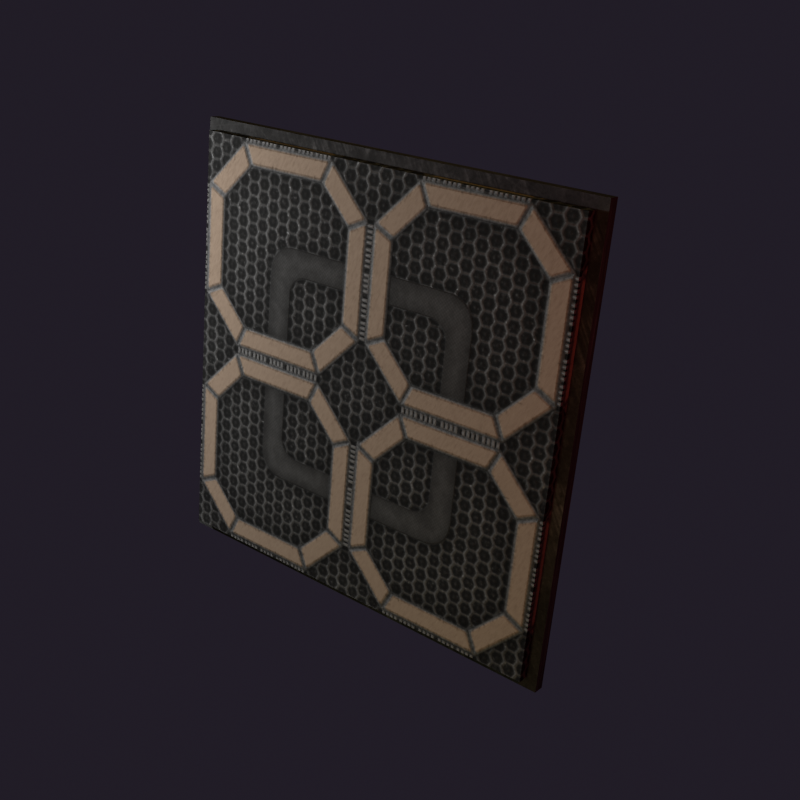 # Source: milspec_impactoplastic_coating.blend  (saved by Blender 2.93.21; exported with 4.5.12 LTS)
import bpy
from mathutils import Matrix  # noqa: F401  (used for matrix-valued properties, if any)

bpy.ops.wm.read_factory_settings(use_empty=True)
scene = bpy.context.scene
scene.name = 'Scene'

# ---- collections
col_collection = bpy.data.collections.new('Collection'); scene.collection.children.link(col_collection)

# ---- images (referenced by path relative to the original .blend; pixels are not part of the script)
import os
ASSET_DIR = os.environ.get("B2B_ASSET_DIR", "")  # directory of the original .blend (textures are referenced by path, not embedded)
HERE = os.path.dirname(os.path.abspath(__file__))  # packed textures are extracted next to this script under _unpacked/

def load_image(name, relpath, width, height, colorspace="sRGB"):
    """Load a texture the original file referenced (path relative to the .blend, or extracted next to this script)."""
    p = next((c for c in (os.path.join(HERE, relpath), os.path.join(ASSET_DIR, relpath)) if relpath and os.path.exists(c)), "")
    if p:
        img = bpy.data.images.load(p, check_existing=True)
        img.name = name
    else:  # same state as the original file: an image datablock whose file is absent (Cycles renders it pink)
        img = bpy.data.images.new(name, width, height)
        img.source = "FILE"
        img.filepath = "//" + (relpath or name)
    img.colorspace_settings.name = colorspace
    return img
img_metal06_png_002 = load_image('metal06.png.002', '_unpacked/metal06_blue.a4ecd8f5.png', 512, 512, 'sRGB')
img_metal06_s_png_001 = load_image('metal06_s.png.001', '_unpacked/metal06_s.a8fcd5be.png', 512, 512, 'sRGB')
img_grate03_s_png = load_image('grate03_s.png', '_unpacked/grate03_s.1d3f38a0.png', 512, 512, 'sRGB')
img_grate03_n_png = load_image('grate03_n.png', '_unpacked/grate03_n.605fe78a.png', 512, 512, 'sRGB')
img_grate03_z_png = load_image('grate03_z.png', '_unpacked/grate03_z.3ac77684.png', 512, 512, 'sRGB')
img_grate03_e_png = load_image('grate03-e.png', '_unpacked/grate03-e.48630694.png', 512, 512, 'sRGB')

# ---- materials (node trees are filled in below, after node groups)
mat_dark_metal = bpy.data.materials.new('dark_metal')
mat_dark_metal.use_transparent_shadow = False
mat_dark_metal.preview_render_type = 'CUBE'
mat_material_001 = bpy.data.materials.new('Material.001')
mat_material_001.use_transparent_shadow = False

# ---- material node trees
mat_dark_metal.use_nodes = True; mat_dark_metal.node_tree.nodes.clear()
_N = mat_dark_metal.node_tree.nodes; _L = mat_dark_metal.node_tree.links
n0 = _N.new('ShaderNodeOutputMaterial'); n0.name = 'Material Output'; n0.location = (300, 300)
n1 = _N.new('ShaderNodeBsdfPrincipled'); n1.name = 'Principled BSDF'; n1.location = (10, 300)
n1.distribution = 'GGX'
n1.subsurface_method = 'BURLEY'
n1.inputs[3].default_value = 1.45
n1.inputs[27].default_value = (0.0, 0.0, 0.0, 1.0)
n1.inputs[28].default_value = 1.0
n2 = _N.new('ShaderNodeHueSaturation'); n2.name = 'Hue Saturation Value'; n2.location = (-280, 280)
n2.inputs[1].default_value = 0.0
n3 = _N.new('ShaderNodeTexImage'); n3.name = 'Image Texture'; n3.location = (-570, 180)
n3.image = img_metal06_png_002
n3.projection = 'BOX'
n3.projection_blend = 1.0
n4 = _N.new('ShaderNodeTexImage'); n4.name = 'Image Texture.001'; n4.location = (-280, 220)
n4.image = img_metal06_s_png_001
n4.projection = 'BOX'
n4.projection_blend = 1.0
n5 = _N.new('ShaderNodeValToRGB'); n5.name = 'ColorRamp'; n5.location = (-280, 160)
while len(n5.color_ramp.elements) > 1: n5.color_ramp.elements.remove(n5.color_ramp.elements[-1])
n5.color_ramp.elements[0].position = 0.0; n5.color_ramp.elements[0].color = (1.0, 1.0, 1.0, 1.0)
_e = n5.color_ramp.elements.new(0.5); _e.color = (0.0, 0.0, 0.0, 1.0)
n6 = _N.new('ShaderNodeTexImage'); n6.name = 'Image Texture.002'; n6.location = (-570, 140)
n6.image = img_metal06_s_png_001
n6.projection = 'BOX'
n6.projection_blend = 1.0
n7 = _N.new('ShaderNodeTexCoord'); n7.name = 'Texture Coordinate'; n7.location = (-760, 140)
n8 = _N.new('ShaderNodeTexCoord'); n8.name = 'Texture Coordinate.001'; n8.location = (-470, 180)
n9 = _N.new('ShaderNodeTexCoord'); n9.name = 'Texture Coordinate.002'; n9.location = (-760, 100)
n10 = _N.new('ShaderNodeNewGeometry'); n10.name = 'Geometry'; n10.location = (-180, -100)
_L.new(n1.outputs[0], n0.inputs[0])
_L.new(n2.outputs[0], n1.inputs[0])
_L.new(n3.outputs[0], n2.inputs[4])
_L.new(n4.outputs[1], n1.inputs[1])
_L.new(n5.outputs[1], n1.inputs[2])
_L.new(n6.outputs[1], n5.inputs[0])
_L.new(n7.outputs[0], n3.inputs[0])
_L.new(n8.outputs[0], n4.inputs[0])
_L.new(n9.outputs[0], n6.inputs[0])
_L.new(n10.outputs[1], n1.inputs[5])
n0.is_active_output = True
mat_material_001.use_nodes = True; mat_material_001.node_tree.nodes.clear()
_N = mat_material_001.node_tree.nodes; _L = mat_material_001.node_tree.links
n0 = _N.new('ShaderNodeBsdfPrincipled'); n0.name = 'Principled BSDF'; n0.location = (111, 300)
n0.distribution = 'GGX'
n0.subsurface_method = 'BURLEY'
n0.inputs[1].default_value = 0.6
n0.inputs[3].default_value = 1.45
n0.inputs[27].default_value = (0.0, 0.0, 0.0, 1.0)
n0.inputs[28].default_value = 1.0
n1 = _N.new('ShaderNodeOutputMaterial'); n1.name = 'Material Output'; n1.location = (401, 300)
n2 = _N.new('ShaderNodeTexImage'); n2.name = 'Image Texture.004'; n2.location = (-632, 123)
n2.image = img_grate03_s_png
n3 = _N.new('ShaderNodeTexImage'); n3.name = 'Image Texture.001'; n3.location = (-698, -201)
n3.image = img_grate03_n_png
n4 = _N.new('ShaderNodeBump'); n4.name = 'Bump'; n4.location = (-98, -200)
n4.inputs[0].default_value = 0.25
n4.inputs[1].default_value = 1.0
n4.inputs[2].default_value = 1.0
n5 = _N.new('ShaderNodeTexImage'); n5.name = 'Image Texture.003'; n5.location = (-418, -409)
n5.image = img_grate03_z_png
n6 = _N.new('ShaderNodeNormalMap'); n6.name = 'Normal Map'; n6.location = (-339, -222)
n6.inputs[0].default_value = 0.25
n7 = _N.new('ShaderNodeInvert'); n7.name = 'Invert'; n7.location = (-289, 79)
n8 = _N.new('ShaderNodeTexImage'); n8.name = 'Image Texture'; n8.location = (-475, 478)
n8.image = img_grate03_e_png
n9 = _N.new('ShaderNodeHueSaturation'); n9.name = 'Hue Saturation Value'; n9.location = (-135, 401)
n9.inputs[0].default_value = 0.25
_L.new(n0.outputs[0], n1.inputs[0])
_L.new(n7.outputs[0], n0.inputs[2])
_L.new(n6.outputs[0], n4.inputs[4])
_L.new(n2.outputs[0], n7.inputs[1])
_L.new(n3.outputs[0], n6.inputs[1])
_L.new(n8.outputs[0], n9.inputs[4])
_L.new(n4.outputs[0], n0.inputs[5])
_L.new(n5.outputs[0], n4.inputs[3])
_L.new(n9.outputs[0], n0.inputs[0])
n1.is_active_output = True

# ---- world
world_world = bpy.data.worlds.new('World'); scene.world = world_world
world_world.use_nodes = True; world_world.node_tree.nodes.clear()
_N = world_world.node_tree.nodes; _L = world_world.node_tree.links
n0 = _N.new('ShaderNodeOutputWorld'); n0.name = 'World Output'; n0.location = (300, 300)
n1 = _N.new('ShaderNodeBackground'); n1.name = 'Background'; n1.location = (10, 300)
n1.inputs[0].default_value = (0.01514, 0.01198, 0.01961, 1.0)
_L.new(n1.outputs[0], n0.inputs[0])
n0.is_active_output = True
world_world.color = (0.05088, 0.05088, 0.05088)
world_world.use_sun_shadow = False
world_world.sun_shadow_jitter_overblur = 0.0

# ---- cameras
cam_camera = bpy.data.cameras.new('Camera')
cam_camera.clip_end = 100.0
cam_camera.ortho_scale = 7.314

# ---- lights
light_light = bpy.data.lights.new('Light', 'POINT')
light_light.transmission_factor = 0.0
light_light.energy = 1500.0
light_light.shadow_soft_size = 0.1
light_light.shadow_maximum_resolution = 0.006
light_light.use_absolute_resolution = True
light_light_001 = bpy.data.lights.new('Light.001', 'POINT')
light_light_001.color = (1.0, 0.1073, 0.05453)
light_light_001.transmission_factor = 0.0
light_light_001.energy = 100.0
light_light_001.shadow_soft_size = 0.5
light_light_001.shadow_maximum_resolution = 0.006
light_light_001.use_absolute_resolution = True
light_light_002 = bpy.data.lights.new('Light.002', 'POINT')
light_light_002.color = (1.0, 0.9255, 0.4274)
light_light_002.transmission_factor = 0.0
light_light_002.energy = 100.0
light_light_002.shadow_soft_size = 0.5
light_light_002.shadow_maximum_resolution = 0.006
light_light_002.use_absolute_resolution = True
light_light_003 = bpy.data.lights.new('Light.003', 'POINT')
light_light_003.color = (1.0, 0.7079, 0.1582)
light_light_003.transmission_factor = 0.0
light_light_003.energy = 100.0
light_light_003.shadow_soft_size = 0.5
light_light_003.shadow_maximum_resolution = 0.006
light_light_003.use_absolute_resolution = True

# ---- meshes
me_cube = bpy.data.meshes.new('Cube')
me_cube.from_pydata([(2.0, 0.1, 2.0), (2.0, 0.1, -2.0), (1.9, 0.0, 1.9), (1.9, 0.0, -1.9), (-2.0, 0.1, 2.0), (-2.0, 0.1, -2.0), (-1.9, 0.0, 1.9), (-1.9, 0.0, -1.9), (-2.0, 0.0, -2.0), (-2.0, 0.0, 2.0), (2.0, 0.0, 2.0), (2.0, 0.0, -2.0), (-1.9, -0.1, -1.9), (-1.9, -0.1, 1.9), (1.9, -0.1, 1.9), (1.9, -0.1, -1.9)], [], [(0, 4, 9, 10), (3, 2, 14, 15), (8, 9, 4, 5), (5, 1, 11, 8), (1, 0, 10, 11), (5, 4, 0, 1), (7, 6, 9, 8), (2, 3, 11, 10), (6, 2, 10, 9), (3, 7, 8, 11), (15, 14, 13, 12), (2, 6, 13, 14), (6, 7, 12, 13), (7, 3, 15, 12)])
me_cube.polygons.foreach_set('material_index', [0, 1, 0, 0, 0, 0, 0, 0, 0, 0, 1, 1, 1, 1])
_uv = me_cube.uv_layers.new(name='UVMap')
_uv.uv.foreach_set('vector', [0.625, 0.5, 0.875, 0.5, 0.875, 0.75, 0.625, 0.75, 0.9987, 1.025, 0.001349, 1.025, 0.001349, 0.9987, 0.9987, 0.9987, 0.375, 0.0, 0.625, 0.0, 0.625, 0.25, 0.375, 0.25, 0.125, 0.5, 0.375, 0.5, 0.375, 0.75, 0.125, 0.75, 0.375, 0.5, 0.625, 0.5, 0.625, 0.75, 0.375, 0.75, 0.375, 0.25, 0.625, 0.25, 0.625, 0.5, 0.375, 0.5, 0.3812, 0.9937, 0.6187, 0.9937, 0.625, 1.0, 0.375, 1.0, 0.6187, 0.7563, 0.3812, 0.7562, 0.375, 0.75, 0.625, 0.75, 0.6187, 0.9937, 0.6187, 0.7563, 0.625, 0.75, 0.625, 1.0, 0.3812, 0.7562, 0.3812, 0.9937, 0.375, 1.0, 0.375, 0.75, 0.9987, 0.9987, 0.001349, 0.9987, 0.00135, 0.001349, 0.9987, 0.00135, -0.02489, 0.9987, -0.02489, 0.001349, 0.00135, 0.001349, 0.001349, 0.9987, 0.00135, -0.02489, 0.9987, -0.02489, 0.9987, 0.00135, 0.00135, 0.001349, 1.025, 0.00135, 1.025, 0.9987, 0.9987, 0.9987, 0.9987, 0.00135])
me_cube.materials.append(mat_dark_metal)
me_cube.materials.append(mat_material_001)
me_cube.use_remesh_preserve_volume = False
me_cube.use_remesh_preserve_attributes = False
me_cube.use_mirror_vertex_groups = False
me_cube.update()

# ---- objects
ob_cube = bpy.data.objects.new('Cube', me_cube)
ob_light = bpy.data.objects.new('Light', light_light)
ob_camera = bpy.data.objects.new('Camera', cam_camera)
ob_light_001 = bpy.data.objects.new('Light.001', light_light_001)
ob_light_002 = bpy.data.objects.new('Light.002', light_light_002)
ob_light_003 = bpy.data.objects.new('Light.003', light_light_003)

# ---- transforms, parenting, visibility, modifiers, constraints
ob_cube.location = (0.0, 0.0, 0.0)
ob_cube.lock_rotations_4d = False
ob_cube.empty_display_type = 'ARROWS'
ob_cube.lineart.crease_threshold = 0.0
ob_light.location = (-5.774, -2.21, 1.785)
ob_light.rotation_euler = (0.6503, 0.05522, 1.866)
ob_light.lock_rotations_4d = False
ob_light.empty_display_type = 'ARROWS'
ob_light.color = (0.0, 0.0, 0.0, 0.0)
ob_light.lineart.crease_threshold = 0.0
ob_camera.location = (5.519, -6.873, 3.222)
ob_camera.rotation_euler = (1.214, -0.08727, 0.6753)
ob_camera.scale = (1.0, 1.0, 1.0)
ob_camera.lock_rotations_4d = False
ob_camera.empty_display_type = 'ARROWS'
ob_camera.color = (0.0, 0.0, 0.0, 0.0)
ob_camera.display_type = 'WIRE'
ob_camera.lineart.crease_threshold = 0.0
ob_light_001.location = (4.587, -2.616, 1.962)
ob_light_001.rotation_euler = (0.6503, 0.05522, 1.866)
ob_light_001.lock_rotations_4d = False
ob_light_001.empty_display_type = 'ARROWS'
ob_light_001.color = (0.0, 0.0, 0.0, 0.0)
ob_light_001.lineart.crease_threshold = 0.0
ob_light_002.location = (1.493, -3.892, -2.187)
ob_light_002.rotation_euler = (0.6503, 0.05522, 1.866)
ob_light_002.lock_rotations_4d = False
ob_light_002.empty_display_type = 'ARROWS'
ob_light_002.color = (0.0, 0.0, 0.0, 0.0)
ob_light_002.lineart.crease_threshold = 0.0
ob_light_003.location = (-0.1816, -0.711, 5.983)
ob_light_003.rotation_euler = (0.6503, 0.05522, 1.866)
ob_light_003.lock_rotations_4d = False
ob_light_003.empty_display_type = 'ARROWS'
ob_light_003.color = (0.0, 0.0, 0.0, 0.0)
ob_light_003.lineart.crease_threshold = 0.0

# ---- collection membership
col_collection.objects.link(ob_cube)
col_collection.objects.link(ob_light)
col_collection.objects.link(ob_camera)
col_collection.objects.link(ob_light_001)
col_collection.objects.link(ob_light_002)
col_collection.objects.link(ob_light_003)

# ---- scene / render settings (as saved in the file)
scene.camera = ob_camera
scene.frame_start = 1; scene.frame_end = 250; scene.frame_set(1)
scene.render.engine = 'BLENDER_EEVEE_NEXT'
scene.render.resolution_x = 512
scene.render.resolution_y = 512
scene.render.film_transparent = True
scene.cycles.use_denoising = False
scene.cycles.samples = 128
scene.cycles.sampling_pattern = 'TABULATED_SOBOL'
scene.cycles.use_adaptive_sampling = False
scene.cycles.use_light_tree = False
scene.eevee.use_gtao = True
scene.view_settings.view_transform = 'Standard'
bpy.context.view_layer.update()
